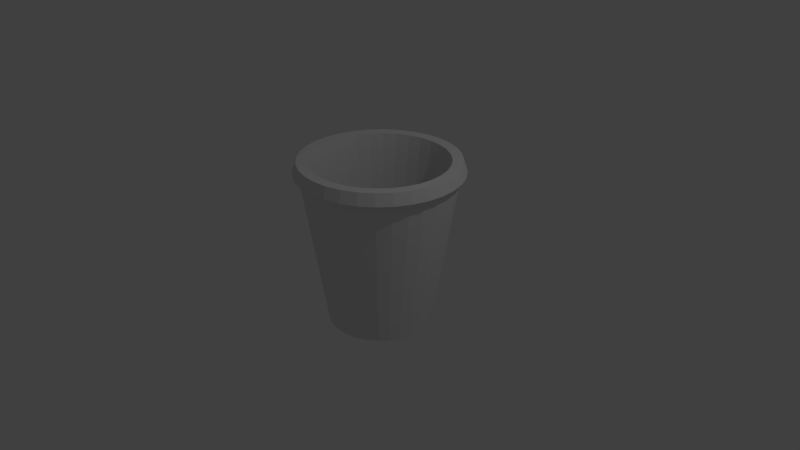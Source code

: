 # Source: cup_01.blend  (saved by Blender 2.79.0; exported with 4.5.12 LTS)
import bpy
from mathutils import Matrix  # noqa: F401  (used for matrix-valued properties, if any)

bpy.ops.wm.read_factory_settings(use_empty=True)
scene = bpy.context.scene
scene.name = 'Scene'

# ---- collections
col_collection_1 = bpy.data.collections.new('Collection 1'); scene.collection.children.link(col_collection_1)

# ---- world
world_world = bpy.data.worlds.new('World'); scene.world = world_world
world_world.color = (0.05088, 0.05088, 0.05088)
world_world.use_sun_shadow = False
world_world.sun_shadow_jitter_overblur = 0.0
world_world.cycles.sampling_method = 'MANUAL'

# ---- cameras
cam_camera = bpy.data.cameras.new('Camera')
cam_camera.clip_end = 100.0
cam_camera.lens = 35.0
cam_camera.sensor_width = 32.0
cam_camera.sensor_height = 18.0
cam_camera.ortho_scale = 7.314
cam_camera.dof.focus_distance = 0.0
cam_camera.dof.aperture_fstop = 128.0

# ---- lights
light_lamp = bpy.data.lights.new('Lamp', 'POINT')
light_lamp.transmission_factor = 0.0
light_lamp.cutoff_distance = 30.0
light_lamp.energy = 100.0
light_lamp.shadow_buffer_clip_start = 1.001
light_lamp.shadow_soft_size = 0.1
light_lamp.shadow_maximum_resolution = 0.006
light_lamp.use_absolute_resolution = True

# ---- meshes
me_cylinder = bpy.data.meshes.new('Cylinder')
me_cylinder.from_pydata([(4.787e-08, 0.6932, -1.507), (0.0, 1.0, 0.4794), (0.1352, 0.6799, -1.507), (0.1951, 0.9808, 0.4794), (0.2653, 0.6404, -1.507), (0.3827, 0.9239, 0.4794), (0.3851, 0.5764, -1.507), (0.5556, 0.8315, 0.4794), (0.4902, 0.4902, -1.507), (0.7071, 0.7071, 0.4794), (0.5764, 0.3851, -1.507), (0.8315, 0.5556, 0.4794), (0.6404, 0.2653, -1.507), (0.9239, 0.3827, 0.4794), (0.6799, 0.1352, -1.507), (0.9808, 0.1951, 0.4794), (0.6932, 1.46e-07, -1.507), (1.0, 7.55e-08, 0.4794), (0.6799, -0.1352, -1.507), (0.9808, -0.1951, 0.4794), (0.6404, -0.2653, -1.507), (0.9239, -0.3827, 0.4794), (0.5764, -0.3851, -1.507), (0.8315, -0.5556, 0.4794), (0.4902, -0.4902, -1.507), (0.7071, -0.7071, 0.4794), (0.3851, -0.5764, -1.507), (0.5556, -0.8315, 0.4794), (0.2653, -0.6404, -1.507), (0.3827, -0.9239, 0.4794), (0.1352, -0.6799, -1.507), (0.1951, -0.9808, 0.4794), (-1.78e-07, -0.6932, -1.507), (-3.258e-07, -1.0, 0.4794), (-0.1352, -0.6799, -1.507), (-0.1951, -0.9808, 0.4794), (-0.2653, -0.6404, -1.507), (-0.3827, -0.9239, 0.4794), (-0.3851, -0.5764, -1.507), (-0.5556, -0.8315, 0.4794), (-0.4902, -0.4902, -1.507), (-0.7071, -0.7071, 0.4794), (-0.5764, -0.3851, -1.507), (-0.8315, -0.5556, 0.4794), (-0.6404, -0.2653, -1.507), (-0.9239, -0.3827, 0.4794), (-0.6799, -0.1352, -1.507), (-0.9808, -0.1951, 0.4794), (-0.6932, 7.63e-07, -1.507), (-1.0, 9.656e-07, 0.4794), (-0.6799, 0.1352, -1.507), (-0.9808, 0.1951, 0.4794), (-0.6404, 0.2653, -1.507), (-0.9239, 0.3827, 0.4794), (-0.5764, 0.3851, -1.507), (-0.8315, 0.5556, 0.4794), (-0.4902, 0.4902, -1.507), (-0.7071, 0.7071, 0.4794), (-0.3851, 0.5764, -1.507), (-0.5556, 0.8315, 0.4794), (-0.2653, 0.6404, -1.507), (-0.3827, 0.9239, 0.4794), (-0.1352, 0.6799, -1.507), (-0.1951, 0.9808, 0.4794), (5.906e-08, 0.6186, -1.447), (0.1207, 0.6067, -1.447), (0.2367, 0.5715, -1.447), (0.3437, 0.5143, -1.447), (0.4374, 0.4374, -1.447), (0.5143, 0.3437, -1.447), (0.5715, 0.2367, -1.447), (0.6067, 0.1207, -1.447), (0.6186, 1.613e-07, -1.447), (0.6067, -0.1207, -1.447), (0.5715, -0.2367, -1.447), (0.5143, -0.3437, -1.447), (0.4374, -0.4374, -1.447), (0.3437, -0.5143, -1.447), (0.2367, -0.5715, -1.447), (0.1207, -0.6067, -1.447), (-1.425e-07, -0.6186, -1.447), (-0.1207, -0.6067, -1.447), (-0.2367, -0.5715, -1.447), (-0.3437, -0.5143, -1.447), (-0.4374, -0.4374, -1.447), (-0.5143, -0.3437, -1.447), (-0.5715, -0.2367, -1.447), (-0.6067, -0.1207, -1.447), (-0.6186, 7.119e-07, -1.447), (-0.6067, 0.1207, -1.447), (-0.5715, 0.2367, -1.447), (-0.5143, 0.3437, -1.447), (-0.4374, 0.4374, -1.447), (-0.3437, 0.5143, -1.447), (-0.2367, 0.5715, -1.447), (-0.1207, 0.6067, -1.447), (-9.75e-09, 1.082, 0.544), (0.2111, 1.061, 0.544), (0.414, 0.9995, 0.544), (0.6011, 0.8996, 0.544), (0.765, 0.765, 0.544), (0.8996, 0.6011, 0.544), (0.9995, 0.414, 0.544), (1.061, 0.2111, 0.544), (1.082, 5.844e-08, 0.544), (1.061, -0.2111, 0.544), (0.9995, -0.414, 0.544), (0.8996, -0.6011, 0.544), (0.765, -0.765, 0.544), (0.6011, -0.8996, 0.544), (0.414, -0.9995, 0.544), (0.2111, -1.061, 0.544), (-3.623e-07, -1.082, 0.544), (-0.2111, -1.061, 0.544), (-0.414, -0.9995, 0.544), (-0.6011, -0.8996, 0.544), (-0.765, -0.765, 0.544), (-0.8996, -0.6011, 0.544), (-0.9995, -0.414, 0.544), (-1.061, -0.2111, 0.544), (-1.082, 1.021e-06, 0.544), (-1.061, 0.2111, 0.544), (-0.9995, 0.414, 0.544), (-0.8996, 0.6011, 0.544), (-0.765, 0.765, 0.544), (-0.6011, 0.8996, 0.544), (-0.414, 0.9995, 0.544), (-0.2111, 1.061, 0.544), (2.223e-08, 0.8687, 0.5517), (0.1695, 0.852, 0.5517), (0.3324, 0.8026, 0.5517), (0.4826, 0.7223, 0.5517), (0.6142, 0.6142, 0.5517), (0.7223, 0.4826, 0.5517), (0.8026, 0.3324, 0.5517), (0.852, 0.1695, 0.5517), (0.8687, 1.038e-07, 0.5517), (0.852, -0.1695, 0.5517), (0.8026, -0.3324, 0.5517), (0.7223, -0.4826, 0.5517), (0.6142, -0.6142, 0.5517), (0.4826, -0.7223, 0.5517), (0.3324, -0.8026, 0.5517), (0.1695, -0.852, 0.5517), (-2.608e-07, -0.8687, 0.5517), (-0.1695, -0.852, 0.5517), (-0.3324, -0.8026, 0.5517), (-0.4826, -0.7223, 0.5517), (-0.6142, -0.6142, 0.5517), (-0.7223, -0.4826, 0.5517), (-0.8026, -0.3324, 0.5517), (-0.852, -0.1695, 0.5517), (-0.8687, 8.77e-07, 0.5517), (-0.852, 0.1695, 0.5517), (-0.8026, 0.3324, 0.5517), (-0.7223, 0.4826, 0.5517), (-0.6142, 0.6142, 0.5517), (-0.4826, 0.7223, 0.5517), (-0.3324, 0.8026, 0.5517), (-0.1695, 0.852, 0.5517), (-2.093e-09, 1.033, 0.6957), (0.2015, 1.013, 0.6957), (0.3953, 0.9543, 0.6957), (0.5738, 0.8588, 0.6957), (0.7304, 0.7304, 0.6957), (0.8588, 0.5738, 0.6957), (0.9543, 0.3953, 0.6957), (1.013, 0.2015, 0.6957), (1.033, 6.879e-08, 0.6957), (1.013, -0.2015, 0.6957), (0.9543, -0.3953, 0.6957), (0.8588, -0.5738, 0.6957), (0.7304, -0.7304, 0.6957), (0.5738, -0.8588, 0.6957), (0.3953, -0.9543, 0.6957), (0.2015, -1.013, 0.6957), (-3.386e-07, -1.033, 0.6957), (-0.2015, -1.013, 0.6957), (-0.3953, -0.9543, 0.6957), (-0.5738, -0.8588, 0.6957), (-0.7304, -0.7304, 0.6957), (-0.8588, -0.5738, 0.6957), (-0.9543, -0.3953, 0.6957), (-1.013, -0.2015, 0.6957), (-1.033, 9.882e-07, 0.6957), (-1.013, 0.2015, 0.6957), (-0.9543, 0.3953, 0.6957), (-0.8588, 0.5738, 0.6957), (-0.7304, 0.7304, 0.6957), (-0.5738, 0.8588, 0.6957), (-0.3953, 0.9543, 0.6957), (-0.2015, 1.013, 0.6957), (1.614e-08, 0.8924, 0.6918), (0.1741, 0.8752, 0.6918), (0.3415, 0.8244, 0.6918), (0.4958, 0.742, 0.6918), (0.631, 0.631, 0.6918), (0.742, 0.4958, 0.6918), (0.8244, 0.3415, 0.6918), (0.8752, 0.1741, 0.6918), (0.8924, 9.755e-08, 0.6918), (0.8752, -0.1741, 0.6918), (0.8244, -0.3415, 0.6918), (0.742, -0.4958, 0.6918), (0.631, -0.631, 0.6918), (0.4958, -0.742, 0.6918), (0.3415, -0.8244, 0.6918), (0.1741, -0.8752, 0.6918), (-2.746e-07, -0.8924, 0.6918), (-0.1741, -0.8752, 0.6918), (-0.3415, -0.8244, 0.6918), (-0.4958, -0.742, 0.6918), (-0.631, -0.631, 0.6918), (-0.742, -0.4958, 0.6918), (-0.8245, -0.3415, 0.6918), (-0.8752, -0.1741, 0.6918), (-0.8924, 8.919e-07, 0.6918), (-0.8752, 0.1741, 0.6918), (-0.8244, 0.3415, 0.6918), (-0.742, 0.4958, 0.6918), (-0.631, 0.631, 0.6918), (-0.4958, 0.742, 0.6918), (-0.3415, 0.8245, 0.6918), (-0.1741, 0.8752, 0.6918)], [], [(0, 1, 3, 2), (2, 3, 5, 4), (4, 5, 7, 6), (6, 7, 9, 8), (8, 9, 11, 10), (10, 11, 13, 12), (12, 13, 15, 14), (14, 15, 17, 16), (16, 17, 19, 18), (18, 19, 21, 20), (20, 21, 23, 22), (22, 23, 25, 24), (24, 25, 27, 26), (26, 27, 29, 28), (28, 29, 31, 30), (30, 31, 33, 32), (32, 33, 35, 34), (34, 35, 37, 36), (36, 37, 39, 38), (38, 39, 41, 40), (40, 41, 43, 42), (42, 43, 45, 44), (44, 45, 47, 46), (46, 47, 49, 48), (48, 49, 51, 50), (50, 51, 53, 52), (52, 53, 55, 54), (54, 55, 57, 56), (56, 57, 59, 58), (58, 59, 61, 60), (60, 61, 63, 62), (62, 63, 1, 0), (0, 2, 4, 6, 8, 10, 12, 14, 16, 18, 20, 22, 24, 26, 28, 30, 32, 34, 36, 38, 40, 42, 44, 46, 48, 50, 52, 54, 56, 58, 60, 62), (71, 135, 134, 70), (65, 64, 95, 94, 93, 92, 91, 90, 89, 88, 87, 86, 85, 84, 83, 82, 81, 80, 79, 78, 77, 76, 75, 74, 73, 72, 71, 70, 69, 68, 67, 66), (85, 149, 148, 84), (72, 136, 135, 71), (86, 150, 149, 85), (73, 137, 136, 72), (87, 151, 150, 86), (74, 138, 137, 73), (88, 152, 151, 87), (75, 139, 138, 74), (89, 153, 152, 88), (76, 140, 139, 75), (90, 154, 153, 89), (77, 141, 140, 76), (91, 155, 154, 90), (78, 142, 141, 77), (92, 156, 155, 91), (79, 143, 142, 78), (66, 130, 129, 65), (93, 157, 156, 92), (80, 144, 143, 79), (67, 131, 130, 66), (94, 158, 157, 93), (81, 145, 144, 80), (68, 132, 131, 67), (95, 159, 158, 94), (82, 146, 145, 81), (69, 133, 132, 68), (64, 128, 159, 95), (83, 147, 146, 82), (70, 134, 133, 69), (84, 148, 147, 83), (63, 61, 126, 127), (45, 43, 117, 118), (27, 25, 108, 109), (9, 7, 99, 100), (61, 59, 125, 126), (43, 41, 116, 117), (25, 23, 107, 108), (7, 5, 98, 99), (59, 57, 124, 125), (41, 39, 115, 116), (23, 21, 106, 107), (5, 3, 97, 98), (57, 55, 123, 124), (39, 37, 114, 115), (21, 19, 105, 106), (55, 53, 122, 123), (3, 1, 96, 97), (37, 35, 113, 114), (19, 17, 104, 105), (53, 51, 121, 122), (35, 33, 112, 113), (17, 15, 103, 104), (51, 49, 120, 121), (33, 31, 111, 112), (15, 13, 102, 103), (49, 47, 119, 120), (31, 29, 110, 111), (13, 11, 101, 102), (1, 63, 127, 96), (47, 45, 118, 119), (29, 27, 109, 110), (11, 9, 100, 101), (127, 191, 160, 96), (138, 139, 203, 202), (118, 182, 183, 119), (137, 138, 202, 201), (109, 173, 174, 110), (100, 164, 165, 101), (136, 137, 201, 200), (126, 190, 191, 127), (135, 136, 200, 199), (117, 181, 182, 118), (134, 135, 199, 198), (108, 172, 173, 109), (99, 163, 164, 100), (133, 134, 198, 197), (159, 128, 192, 223), (125, 189, 190, 126), (132, 133, 197, 196), (116, 180, 181, 117), (158, 159, 223, 222), (107, 171, 172, 108), (131, 132, 196, 195), (157, 158, 222, 221), (98, 162, 163, 99), (130, 131, 195, 194), (156, 157, 221, 220), (124, 188, 189, 125), (129, 130, 194, 193), (115, 179, 180, 116), (155, 156, 220, 219), (128, 129, 193, 192), (106, 170, 171, 107), (154, 155, 219, 218), (153, 154, 218, 217), (123, 187, 188, 124), (97, 161, 162, 98), (114, 178, 179, 115), (152, 153, 217, 216), (105, 169, 170, 106), (151, 152, 216, 215), (150, 151, 215, 214), (122, 186, 187, 123), (113, 177, 178, 114), (149, 150, 214, 213), (104, 168, 169, 105), (148, 149, 213, 212), (147, 148, 212, 211), (121, 185, 186, 122), (112, 176, 177, 113), (146, 147, 211, 210), (103, 167, 168, 104), (145, 146, 210, 209), (144, 145, 209, 208), (120, 184, 185, 121), (143, 144, 208, 207), (111, 175, 176, 112), (102, 166, 167, 103), (142, 143, 207, 206), (141, 142, 206, 205), (119, 183, 184, 120), (140, 141, 205, 204), (110, 174, 175, 111), (101, 165, 166, 102), (139, 140, 204, 203), (163, 162, 194, 195), (190, 189, 221, 222), (177, 176, 208, 209), (164, 163, 195, 196), (191, 190, 222, 223), (178, 177, 209, 210), (165, 164, 196, 197), (160, 191, 223, 192), (179, 178, 210, 211), (166, 165, 197, 198), (180, 179, 211, 212), (167, 166, 198, 199), (181, 180, 212, 213), (168, 167, 199, 200), (182, 181, 213, 214), (169, 168, 200, 201), (183, 182, 214, 215), (170, 169, 201, 202), (184, 183, 215, 216), (171, 170, 202, 203), (185, 184, 216, 217), (172, 171, 203, 204), (186, 185, 217, 218), (173, 172, 204, 205), (187, 186, 218, 219), (174, 173, 205, 206), (161, 160, 192, 193), (188, 187, 219, 220), (175, 174, 206, 207), (162, 161, 193, 194), (189, 188, 220, 221), (176, 175, 207, 208), (65, 129, 128, 64), (96, 160, 161, 97)])
me_cylinder.use_remesh_preserve_volume = False
me_cylinder.use_remesh_preserve_attributes = False
me_cylinder.use_mirror_vertex_groups = False
me_cylinder.update()

# ---- objects
ob_cylinder = bpy.data.objects.new('Cylinder', me_cylinder)
ob_lamp = bpy.data.objects.new('Lamp', light_lamp)
ob_camera = bpy.data.objects.new('Camera', cam_camera)

# ---- transforms, parenting, visibility, modifiers, constraints
ob_cylinder.location = (0.06745, 0.1404, 0.6037)
ob_cylinder.lineart.crease_threshold = 0.0
ob_lamp.location = (4.076, 1.005, 5.904)
ob_lamp.rotation_euler = (0.6503, 0.05522, 1.866)
ob_lamp.lock_rotations_4d = False
ob_lamp.empty_display_type = 'ARROWS'
ob_lamp.color = (0.0, 0.0, 0.0, 0.0)
ob_lamp.lineart.crease_threshold = 0.0
ob_camera.location = (7.481, -6.508, 5.344)
ob_camera.rotation_euler = (1.109, 0.0, 0.8149)
ob_camera.lock_rotations_4d = False
ob_camera.empty_display_type = 'ARROWS'
ob_camera.color = (0.0, 0.0, 0.0, 0.0)
ob_camera.display_type = 'WIRE'
ob_camera.lineart.crease_threshold = 0.0

# ---- collection membership
col_collection_1.objects.link(ob_cylinder)
col_collection_1.objects.link(ob_lamp)
col_collection_1.objects.link(ob_camera)

# ---- scene / render settings (as saved in the file)
scene.camera = ob_camera
scene.frame_start = 1; scene.frame_end = 250; scene.frame_set(1)
scene.render.engine = 'BLENDER_EEVEE_NEXT'
scene.render.resolution_percentage = 50
scene.render.dither_intensity = 0.0
scene.cycles.use_denoising = False
scene.cycles.samples = 128
scene.cycles.sampling_pattern = 'TABULATED_SOBOL'
scene.cycles.use_adaptive_sampling = False
scene.cycles.use_light_tree = False
scene.cycles.blur_glossy = 0.0
scene.cycles.sample_clamp_indirect = 0.0
scene.view_settings.view_transform = 'Standard'
bpy.context.view_layer.update()
